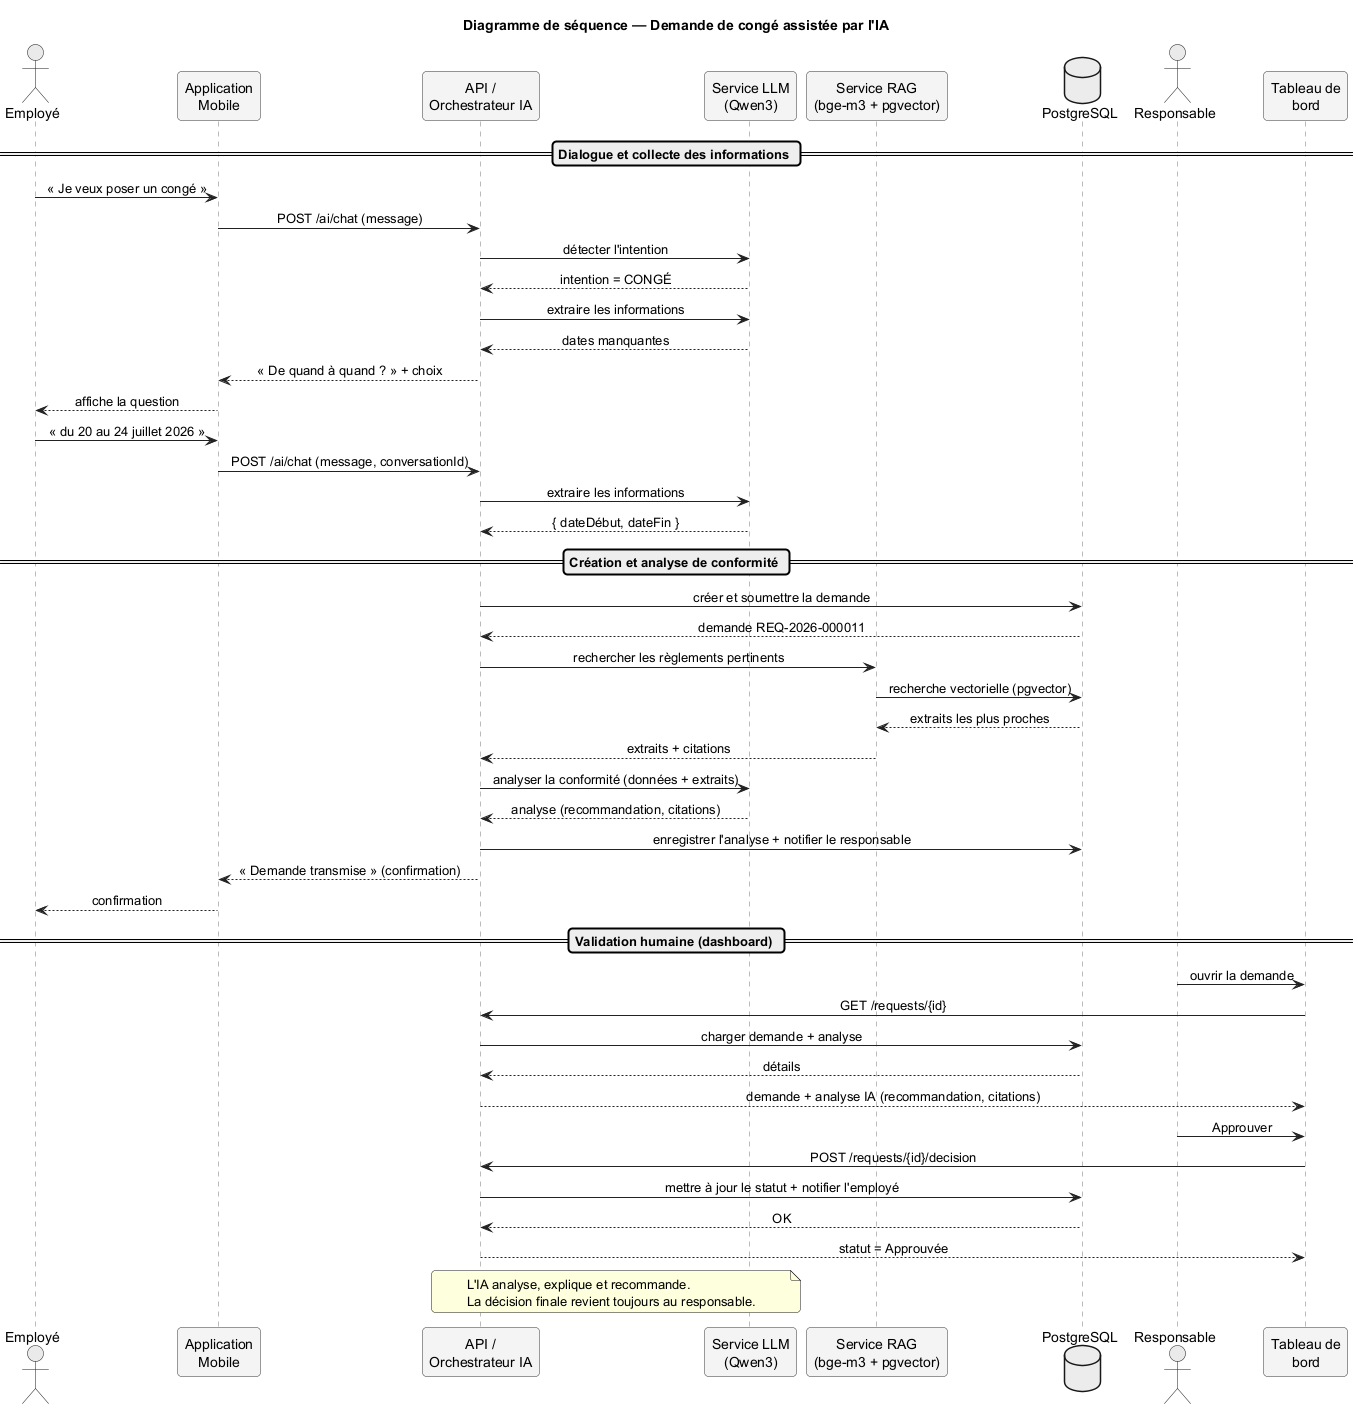

The diagram above was rendered by PlantUML. Its source (embedded in the PNG):
@startuml sequence
' Diagramme de séquence — Création d'une demande via l'assistant IA puis validation
skinparam backgroundColor #FFFFFF
skinparam shadowing false
skinparam sequenceMessageAlign center
skinparam roundcorner 8
skinparam ParticipantBackgroundColor #F4F4F4
skinparam ParticipantBorderColor #333333
skinparam ActorBackgroundColor #EAEAEA
skinparam DatabaseBackgroundColor #ECECEC
skinparam sequence {
  LifeLineBorderColor #777777
  ArrowColor #222222
}
title Diagramme de séquence — Demande de congé assistée par l'IA

actor "Employé" as EMP
participant "Application\nMobile" as MOB
participant "API /\nOrchestrateur IA" as API
participant "Service LLM\n(Qwen3)" as LLM
participant "Service RAG\n(bge-m3 + pgvector)" as RAG
database "PostgreSQL" as DB
actor "Responsable" as RESP
participant "Tableau de\nbord" as DASH

== Dialogue et collecte des informations ==
EMP -> MOB : « Je veux poser un congé »
MOB -> API : POST /ai/chat (message)
API -> LLM : détecter l'intention
LLM --> API : intention = CONGÉ
API -> LLM : extraire les informations
LLM --> API : dates manquantes
API --> MOB : « De quand à quand ? » + choix
MOB --> EMP : affiche la question

EMP -> MOB : « du 20 au 24 juillet 2026 »
MOB -> API : POST /ai/chat (message, conversationId)
API -> LLM : extraire les informations
LLM --> API : { dateDébut, dateFin }

== Création et analyse de conformité ==
API -> DB : créer et soumettre la demande
DB --> API : demande REQ-2026-000011
API -> RAG : rechercher les règlements pertinents
RAG -> DB : recherche vectorielle (pgvector)
DB --> RAG : extraits les plus proches
RAG --> API : extraits + citations
API -> LLM : analyser la conformité (données + extraits)
LLM --> API : analyse (recommandation, citations)
API -> DB : enregistrer l'analyse + notifier le responsable
API --> MOB : « Demande transmise » (confirmation)
MOB --> EMP : confirmation

== Validation humaine (dashboard) ==
RESP -> DASH : ouvrir la demande
DASH -> API : GET /requests/{id}
API -> DB : charger demande + analyse
DB --> API : détails
API --> DASH : demande + analyse IA (recommandation, citations)
RESP -> DASH : Approuver
DASH -> API : POST /requests/{id}/decision
API -> DB : mettre à jour le statut + notifier l'employé
DB --> API : OK
API --> DASH : statut = Approuvée

note over API, LLM
  L'IA analyse, explique et recommande.
  La décision finale revient toujours au responsable.
end note

@enduml